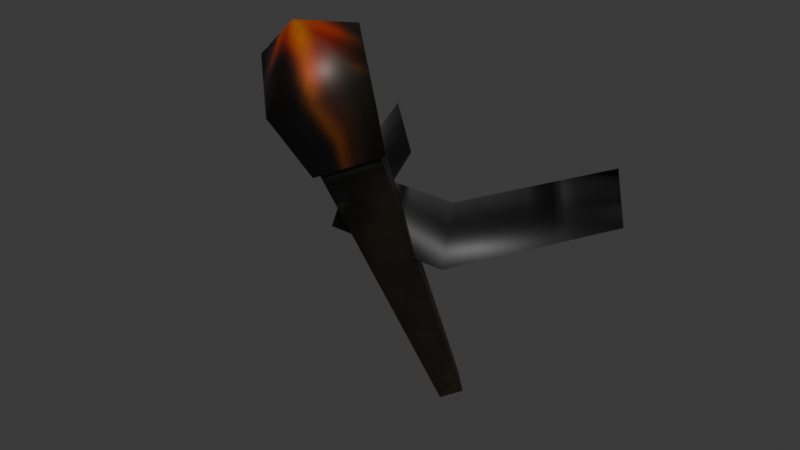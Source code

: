 # Source: source.blend  (saved by Blender 5.2.45; exported with 4.5.12 LTS)
import bpy
from mathutils import Matrix  # noqa: F401  (used for matrix-valued properties, if any)

bpy.ops.wm.read_factory_settings(use_empty=True)
scene = bpy.context.scene
scene.name = 'Object42'

# ---- collections
col_collection = bpy.data.collections.new('Collection'); scene.collection.children.link(col_collection)

# ---- images (referenced by path relative to the original .blend; pixels are not part of the script)
import os
ASSET_DIR = os.environ.get("B2B_ASSET_DIR", "")  # directory of the original .blend (textures are referenced by path, not embedded)
HERE = os.path.dirname(os.path.abspath(__file__))  # packed textures are extracted next to this script under _unpacked/

def load_image(name, relpath, width, height, colorspace="sRGB"):
    """Load a texture the original file referenced (path relative to the .blend, or extracted next to this script)."""
    p = next((c for c in (os.path.join(HERE, relpath), os.path.join(ASSET_DIR, relpath)) if relpath and os.path.exists(c)), "")
    if p:
        img = bpy.data.images.load(p, check_existing=True)
        img.name = name
    else:  # same state as the original file: an image datablock whose file is absent (Cycles renders it pink)
        img = bpy.data.images.new(name, width, height)
        img.source = "FILE"
        img.filepath = "//" + (relpath or name)
    img.colorspace_settings.name = colorspace
    return img
img_wood01_jpg = load_image('wood01.jpg', '_unpacked/wood01.1d855c19.jpg', 256, 256, 'sRGB')
img_fire0a_jpg = load_image('fire0a.jpg', '_unpacked/fire0a.083ea2dd.jpg', 32, 32, 'sRGB')

# ---- materials (node trees are filled in below, after node groups)
mat_wood01_jpg = bpy.data.materials.new('wood01.jpg')
mat_wood01_jpg.diffuse_color = (0.7561, 0.8609, 0.6607, 1.0)
mat_fire0a_jpg = bpy.data.materials.new('fire0a.jpg')
mat_fire0a_jpg.diffuse_color = (0.5278, 0.9531, 0.4581, 1.0)

# ---- material node trees
mat_wood01_jpg.use_nodes = True; mat_wood01_jpg.node_tree.nodes.clear()
_N = mat_wood01_jpg.node_tree.nodes; _L = mat_wood01_jpg.node_tree.links
n0 = _N.new('ShaderNodeBsdfPrincipled'); n0.name = 'Principled BSDF'; n0.location = (-200, 100)
n0.inputs[10].default_value = 0.005
n1 = _N.new('ShaderNodeOutputMaterial'); n1.name = 'Material Output'; n1.location = (200, 100)
n2 = _N.new('ShaderNodeTexImage'); n2.name = 'Image Texture'; n2.location = (-600, 100)
n2.image = img_wood01_jpg
_L.new(n0.outputs[0], n1.inputs[0])
_L.new(n2.outputs[0], n0.inputs[0])
n1.is_active_output = True
mat_fire0a_jpg.use_nodes = True; mat_fire0a_jpg.node_tree.nodes.clear()
_N = mat_fire0a_jpg.node_tree.nodes; _L = mat_fire0a_jpg.node_tree.links
n0 = _N.new('ShaderNodeBsdfPrincipled'); n0.name = 'Principled BSDF'; n0.location = (-200, 100)
n0.inputs[10].default_value = 0.005
n1 = _N.new('ShaderNodeOutputMaterial'); n1.name = 'Material Output'; n1.location = (200, 100)
n2 = _N.new('ShaderNodeTexImage'); n2.name = 'Image Texture'; n2.location = (-600, 100)
n2.image = img_fire0a_jpg
_L.new(n0.outputs[0], n1.inputs[0])
_L.new(n2.outputs[0], n0.inputs[0])
n1.is_active_output = True

# ---- world
world_world = bpy.data.worlds.new('World'); scene.world = world_world
world_world.use_nodes = True; world_world.node_tree.nodes.clear()
_N = world_world.node_tree.nodes; _L = world_world.node_tree.links
n0 = _N.new('ShaderNodeOutputWorld'); n0.name = 'World Output'; n0.location = (200, 100)
n1 = _N.new('ShaderNodeBackground'); n1.name = 'Background'; n1.location = (-200, 100)
n1.inputs[0].default_value = (0.05088, 0.05088, 0.05088, 1.0)
_L.new(n1.outputs[0], n0.inputs[0])
n0.is_active_output = True
world_world.color = (0.05088, 0.05088, 0.05088)
world_world.sun_shadow_jitter_overblur = 0.0

# ---- meshes
me_object42 = bpy.data.meshes.new('Object42')
me_object42.from_pydata([(-2.079, -7.806, 178.2), (0.031, -9.719, 177.3), (0.031, -30.7, 216.6), (-4.509, -26.59, 218.5), (2.141, -7.806, 178.2), (4.571, -26.59, 218.5), (0.031, -5.893, 179.1), (0.031, -22.48, 220.4), (0.031, -35.6, 223.4), (-6.053, -30.09, 226.0), (6.115, -30.09, 226.0), (0.031, -24.57, 228.5), (0.031, -32.25, 230.6), (17.45, 1.264, 202.8), (6.744, -16.98, 209.5), (7.514, -19.67, 202.8), (15.72, 1.927, 209.5), (5.974, -14.29, 202.8), (13.99, 2.591, 202.8), (-7.65, -16.98, 209.5), (-8.421, -19.67, 202.8), (-6.88, -14.29, 202.8), (-16.63, 1.927, 209.5), (-18.36, 1.264, 202.8), (-14.89, 2.591, 202.8), (-5.281, -26.15, 217.5), (0.031, -30.97, 215.3), (0.031, -36.7, 223.3), (-7.087, -30.25, 226.3), (5.343, -26.15, 217.5), (7.149, -30.25, 226.3), (0.031, -21.34, 219.8), (0.031, -23.79, 229.3), (0.031, -32.77, 231.7)], [], [(0, 1, 2), (2, 3, 0), (1, 4, 5), (5, 2, 1), (4, 6, 7), (7, 5, 4), (6, 0, 3), (3, 7, 6), (3, 2, 8), (8, 9, 3), (2, 5, 10), (10, 8, 2), (5, 7, 11), (11, 10, 5), (7, 3, 9), (9, 11, 7), (9, 8, 12), (8, 10, 12), (10, 11, 12), (11, 9, 12), (13, 14, 15), (13, 16, 14), (16, 17, 14), (16, 18, 17), (15, 19, 20), (15, 14, 19), (14, 21, 19), (14, 17, 21), (20, 22, 23), (20, 19, 22), (19, 24, 22), (19, 21, 24), (25, 26, 27), (27, 28, 25), (26, 29, 30), (30, 27, 26), (29, 31, 32), (32, 30, 29), (31, 25, 28), (28, 32, 31), (28, 27, 33), (27, 30, 33), (30, 32, 33), (32, 28, 33)])
me_object42.polygons.foreach_set('use_smooth', [True] * 44)
me_object42.polygons.foreach_set('material_index', [0, 0, 0, 0, 0, 0, 0, 0, 0, 0, 0, 0, 0, 0, 0, 0, 0, 0, 0, 0, 0, 0, 0, 0, 0, 0, 0, 0, 0, 0, 0, 0, 1, 1, 1, 1, 1, 1, 1, 1, 1, 1, 1, 1])
_k = set([(0, 3), (1, 2), (2, 3), (2, 5), (3, 7), (4, 5), (5, 7), (6, 7)])
me_object42.attributes.new('sharp_edge', 'BOOLEAN', 'EDGE').data.foreach_set('value', [ (min(e.vertices), max(e.vertices)) in _k for e in me_object42.edges])
_uv = me_object42.uv_layers.new(name='Float2')
_uv.uv.foreach_set('vector', [0.2997, 0.3583, 0.3015, 0.3812, 0.1025, 0.3973, 0.1025, 0.3973, 0.1008, 0.348, 0.2997, 0.3583, 0.3015, 0.3812, 0.2997, 0.3583, 0.1008, 0.348, 0.1008, 0.348, 0.1025, 0.3973, 0.3015, 0.3812, 0.2997, 0.3583, 0.3044, 0.3354, 0.1013, 0.2987, 0.1013, 0.2987, 0.1008, 0.348, 0.2997, 0.3583, 0.3044, 0.3354, 0.2997, 0.3583, 0.1008, 0.348, 0.1008, 0.348, 0.1013, 0.2987, 0.3044, 0.3354, 0.1008, 0.348, 0.1025, 0.3973, 0.081, 0.414, 0.081, 0.414, 0.0836, 0.3479, 0.1008, 0.348, 0.1025, 0.3973, 0.1008, 0.348, 0.0836, 0.3479, 0.0836, 0.3479, 0.081, 0.414, 0.1025, 0.3973, 0.1008, 0.348, 0.1013, 0.2987, 0.0828, 0.2819, 0.0828, 0.2819, 0.0836, 0.3479, 0.1008, 0.348, 0.1013, 0.2987, 0.1008, 0.348, 0.0836, 0.3479, 0.0836, 0.3479, 0.0828, 0.2819, 0.1013, 0.2987, 0.0836, 0.3479, 0.081, 0.414, 0.0611, 0.3478, 0.081, 0.414, 0.0836, 0.3479, 0.0611, 0.3478, 0.0836, 0.3479, 0.0828, 0.2819, 0.0611, 0.3478, 0.0828, 0.2819, 0.0836, 0.3479, 0.0611, 0.3478, 0.8949, 0.0611, 0.9147, 0.1152, 0.8948, 0.1153, 0.8949, 0.0611, 0.9145, 0.061, 0.9147, 0.1152, 0.9145, 0.061, 0.895, 0.1151, 0.9147, 0.1152, 0.9145, 0.061, 0.895, 0.061, 0.895, 0.1151, 0.8948, 0.1153, 0.915, 0.1736, 0.8952, 0.1736, 0.8948, 0.1153, 0.9147, 0.1152, 0.915, 0.1736, 0.9147, 0.1152, 0.895, 0.1735, 0.915, 0.1736, 0.9147, 0.1152, 0.895, 0.1151, 0.895, 0.1735, 0.8952, 0.1736, 0.9151, 0.2287, 0.8954, 0.2289, 0.8952, 0.1736, 0.915, 0.1736, 0.9151, 0.2287, 0.915, 0.1736, 0.8951, 0.2286, 0.9151, 0.2287, 0.915, 0.1736, 0.895, 0.1735, 0.8951, 0.2286, 0.1652, 0.5003, 0.4999, 0.197, 0.4999, 0.1995, 0.4999, 0.1995, 0.1669, 0.5019, 0.1652, 0.5003, 0.4999, 0.197, 0.8334, 0.5019, 0.8329, 0.5019, 0.8329, 0.5019, 0.4999, 0.1995, 0.4999, 0.197, 0.8334, 0.5019, 0.4999, 0.8307, 0.4999, 0.8349, 0.4999, 0.8349, 0.8329, 0.5019, 0.8334, 0.5019, 0.4999, 0.8307, 0.1652, 0.5003, 0.1669, 0.5019, 0.1669, 0.5019, 0.4999, 0.8349, 0.4999, 0.8307, 0.1669, 0.5019, 0.4999, 0.1995, 0.4999, 0.4826, 0.4999, 0.1995, 0.8329, 0.5019, 0.4999, 0.4826, 0.8329, 0.5019, 0.4999, 0.8349, 0.4999, 0.4826, 0.4999, 0.8349, 0.1669, 0.5019, 0.4999, 0.4826])
me_object42.materials.append(mat_wood01_jpg)
me_object42.materials.append(mat_fire0a_jpg)
me_object42.update()
me_object42.normals_split_custom_set([tuple(v) for v in zip(*[iter([-0.7066, -0.624, -0.3336, -0.7066, -0.624, -0.3336, -0.7066, -0.6241, -0.3336, -0.7066, -0.6241, -0.3336, -0.7066, -0.6241, -0.3336, -0.7066, -0.624, -0.3336, 0.7066, -0.624, -0.3336, 0.7066, -0.624, -0.3336, 0.7066, -0.624, -0.3336, 0.7066, -0.624, -0.3336, 0.7066, -0.624, -0.3336, 0.7066, -0.624, -0.3336, 0.7066, 0.6567, 0.2636, 0.7066, 0.6567, 0.2636, 0.7066, 0.6567, 0.2636, 0.7066, 0.6567, 0.2636, 0.7066, 0.6567, 0.2636, 0.7066, 0.6567, 0.2636, -0.7066, 0.6567, 0.2636, -0.7066, 0.6567, 0.2636, -0.7066, 0.6567, 0.2636, -0.7066, 0.6567, 0.2636, -0.7066, 0.6567, 0.2636, -0.7066, 0.6567, 0.2636, -0.9342, -0.2086, -0.2895, 0.3114, -0.773, -0.5527, -0.2072, -0.9655, -0.1578, -0.2072, -0.9655, -0.1578, -0.9417, 0.07585, 0.3278, -0.9342, -0.2086, -0.2895, 0.3114, -0.773, -0.5527, 0.9342, 0.3558, -0.02632, 0.9417, -0.2999, 0.1526, 0.9417, -0.2999, 0.1526, -0.2072, -0.9655, -0.1578, 0.3114, -0.773, -0.5527, 0.9342, 0.3558, -0.02632, -0.3113, 0.9203, 0.2369, 0.2073, 0.7414, 0.6382, 0.2073, 0.7414, 0.6382, 0.9417, -0.2999, 0.1526, 0.9342, 0.3558, -0.02632, -0.3113, 0.9203, 0.2369, -0.9342, -0.2086, -0.2895, -0.9417, 0.07585, 0.3278, -0.9417, 0.07585, 0.3278, 0.2073, 0.7414, 0.6382, -0.3113, 0.9203, 0.2369, -0.9417, 0.07585, 0.3278, -0.2072, -0.9655, -0.1578, 6.061e-07, -0.4226, 0.9063, -0.2072, -0.9655, -0.1578, 0.9417, -0.2999, 0.1526, 6.061e-07, -0.4226, 0.9063, 0.9417, -0.2999, 0.1526, 0.2073, 0.7414, 0.6382, 6.061e-07, -0.4226, 0.9063, 0.2073, 0.7414, 0.6382, -0.9417, 0.07585, 0.3278, 6.061e-07, -0.4226, 0.9063, 0.8712, -0.4136, 0.2644, 0.4041, 0.239, 0.8829, 0.331, -0.8629, 0.3818, 0.8712, -0.4136, 0.2644, -0.6978, 0.3312, 0.6351, 0.4041, 0.239, 0.8829, -0.6978, 0.3312, 0.6351, -0.662, 0.6672, 0.3415, 0.4041, 0.239, 0.8829, -0.6978, 0.3312, 0.6351, -0.8712, 0.4136, 0.2644, -0.662, 0.6672, 0.3415, 0.331, -0.8629, 0.3818, 0.4041, -0.239, 0.8829, -0.6619, -0.6672, 0.3415, 0.331, -0.8629, 0.3818, 0.4041, 0.239, 0.8829, 0.4041, -0.239, 0.8829, 0.4041, 0.239, 0.8829, 0.331, 0.8629, 0.3818, 0.4041, -0.239, 0.8829, 0.4041, 0.239, 0.8829, -0.662, 0.6672, 0.3415, 0.331, 0.8629, 0.3818, -0.6619, -0.6672, 0.3415, -0.6978, -0.3312, 0.6351, -0.8712, -0.4136, 0.2644, -0.6619, -0.6672, 0.3415, 0.4041, -0.239, 0.8829, -0.6978, -0.3312, 0.6351, 0.4041, -0.239, 0.8829, 0.8712, 0.4136, 0.2644, -0.6978, -0.3312, 0.6351, 0.4041, -0.239, 0.8829, 0.331, 0.8629, 0.3818, 0.8712, 0.4136, 0.2644, -0.9342, -0.2085, -0.2895, 0.3114, -0.773, -0.5527, -0.2072, -0.9655, -0.1578, -0.2072, -0.9655, -0.1578, -0.9417, 0.07586, 0.3278, -0.9342, -0.2085, -0.2895, 0.3114, -0.773, -0.5527, 0.9342, 0.3558, -0.02633, 0.9417, -0.2999, 0.1526, 0.9417, -0.2999, 0.1526, -0.2072, -0.9655, -0.1578, 0.3114, -0.773, -0.5527, 0.9342, 0.3558, -0.02633, -0.3113, 0.9203, 0.2369, 0.2073, 0.7414, 0.6382, 0.2073, 0.7414, 0.6382, 0.9417, -0.2999, 0.1526, 0.9342, 0.3558, -0.02633, -0.3113, 0.9203, 0.2369, -0.9342, -0.2085, -0.2895, -0.9417, 0.07586, 0.3278, -0.9417, 0.07586, 0.3278, 0.2073, 0.7414, 0.6382, -0.3113, 0.9203, 0.2369, -0.9417, 0.07586, 0.3278, -0.2072, -0.9655, -0.1578, 0.0, -0.4226, 0.9063, -0.2072, -0.9655, -0.1578, 0.9417, -0.2999, 0.1526, 0.0, -0.4226, 0.9063, 0.9417, -0.2999, 0.1526, 0.2073, 0.7414, 0.6382, 0.0, -0.4226, 0.9063, 0.2073, 0.7414, 0.6382, -0.9417, 0.07586, 0.3278, 0.0, -0.4226, 0.9063])] * 3)])
arm_object42_skeleton = bpy.data.armatures.new('Object42_skeleton')  # bones are not reproduced

# ---- objects
ob_object42_skeleton = bpy.data.objects.new('Object42_skeleton', arm_object42_skeleton)
ob_object42 = bpy.data.objects.new('Object42', me_object42)

# ---- transforms, parenting, visibility, modifiers, constraints
ob_object42_skeleton.location = (0.0, 0.0, 0.0)
ob_object42_skeleton.show_in_front = True
ob_object42.parent = ob_object42_skeleton
ob_object42.location = (0.0, 0.0, 0.0)
_vg = ob_object42.vertex_groups.new(name='Box03')
_vg.add([0, 1, 2, 3, 4, 5, 6, 7, 8, 9, 10, 11, 12, 13, 14, 15, 16, 17, 18, 19, 20, 21, 22, 23, 24, 25, 26, 27, 28, 29, 30, 31, 32, 33], 1.0, 'REPLACE')
_m = ob_object42.modifiers.new('Armature', 'ARMATURE')
_m.object = ob_object42_skeleton

# ---- collection membership
scene.collection.objects.link(ob_object42_skeleton)
scene.collection.objects.link(ob_object42)

# ---- scene / render settings (as saved in the file)
scene.frame_start = 0; scene.frame_end = 0; scene.frame_set(0)
scene.render.engine = 'BLENDER_EEVEE_NEXT'
scene.render.bake_bias = 0.0
scene.render.bake_samples = 0
scene.render.compositor_device = 'GPU'
scene.eevee.use_volume_custom_range = False
scene.eevee.fast_gi_thickness_near = 0.1
scene.eevee.fast_gi_thickness_far = 0.0
scene.eevee.ray_tracing_options.screen_trace_thickness = 0.1
bpy.context.view_layer.update()

# ---- added for rendering (the .blend has no active camera and no usable light): camera, sun
cam_auto = bpy.data.cameras.new('AutoCamera')
cam_auto.lens = 50.0
cam_auto.sensor_width = 36.0
cam_auto.clip_end = 1235.31
ob_auto_camera = bpy.data.objects.new('AutoCamera', cam_auto)
scene.collection.objects.link(ob_auto_camera)
ob_auto_camera.location = (69.9351, -101.519, 260.826)
ob_auto_camera.rotation_euler = (1.09748, -7.21219e-08, 0.694738)
scene.camera = ob_auto_camera
light_auto_sun = bpy.data.lights.new('AutoSun', 'SUN')
light_auto_sun.energy = 3.0
light_auto_sun.angle = 0.0523599
ob_auto_sun = bpy.data.objects.new('AutoSun', light_auto_sun)
scene.collection.objects.link(ob_auto_sun)
ob_auto_sun.rotation_euler = (0.872665, 0.174533, 0.523599)
bpy.context.view_layer.update()
